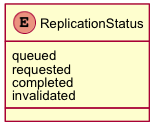

The diagram above was rendered by PlantUML. Its source (embedded in the PNG):
@startuml images/class_ReplicationStatus.png
skinparam activityFontColor black
skinparam activityFontSize 10
skinparam activityFontName arial
skinparam activityArrowFontColor black
skinparam activityArrowFontSize 10
skinparam activityArrowFontName arial
skinparam classArrowFontColor black
skinparam classArrowFontSize 10
skinparam classArrowFontName arial
skinparam classAttributeFontColor black
skinparam classAttributeFontSize 10
skinparam classAttributeFontName arial
skinparam classFontColor black
skinparam classFontSize 10
skinparam classFontName arial
skinparam componentFontColor black
skinparam componentFontSize 10
skinparam componentFontName arial
skinparam componentArrowFontColor black
skinparam componentArrowFontSize 10
skinparam componentArrowFontName arial
skinparam noteFontColor black
skinparam noteFontSize 10
skinparam noteFontName arial
skinparam packageFontColor black
skinparam packageFontSize 10
skinparam packageFontName arial
skinparam sequenceActorFontColor black
skinparam sequenceActorFontSize 10
skinparam sequenceActorFontName arial
skinparam sequenceArrowFontColor black
skinparam sequenceArrowFontSize 10
skinparam sequenceArrowFontName arial
skinparam sequenceGroupingFontColor black
skinparam sequenceGroupingFontSize 10
skinparam sequenceGroupingFontName arial
skinparam sequenceGroupingHeaderFontColor black
skinparam sequenceGroupingHeaderFontSize 10
skinparam sequenceGroupingHeaderFontName arial
skinparam sequenceParticipantFontColor black
skinparam sequenceParticipantFontSize 10
skinparam sequenceParticipantFontName arial
skinparam sequenceTitleFontColor black
skinparam sequenceTitleFontSize 10
skinparam sequenceTitleFontName arial
skinparam titleFontColor black
skinparam titleFontSize 10
skinparam titleFontName arial
skinparam usecaseFontColor black
skinparam usecaseFontSize 7
skinparam usecaseFontName arial
skinparam usecaseActorFontColor black
skinparam usecaseActorFontSize 7
skinparam usecaseActorFontName arial
skinparam usecaseArrowFontColor black
skinparam usecaseArrowFontSize 7
skinparam usecaseArrowFontName arial

enum ReplicationStatus
  ReplicationStatus : queued
  ReplicationStatus : requested
  ReplicationStatus : completed
  ReplicationStatus : invalidated

@enduml